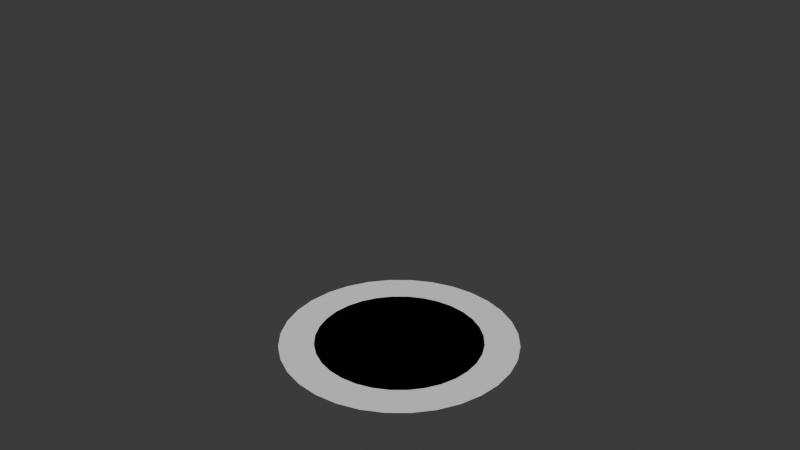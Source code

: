 # Source: Fogo.blend  (saved by Blender 5.1.29; exported with 4.5.12 LTS)
import bpy
from mathutils import Matrix  # noqa: F401  (used for matrix-valued properties, if any)

bpy.ops.wm.read_factory_settings(use_empty=True)
scene = bpy.context.scene
scene.name = 'Scene'

# ---- collections
col_collection = bpy.data.collections.new('Collection'); scene.collection.children.link(col_collection)
col_fogo = bpy.data.collections.new('Fogo'); scene.collection.children.link(col_fogo)

# ---- materials (node trees are filled in below, after node groups)
mat_material_001 = bpy.data.materials.new('Material.001')
mat_material_001.use_backface_culling = True
mat_material_001.use_backface_culling_shadow = True
mat_material_002 = bpy.data.materials.new('Material.002')
mat_material_002.use_backface_culling = True
mat_material_002.use_backface_culling_shadow = True
mat_fogo = bpy.data.materials.new('Fogo')

# ---- material node trees
mat_material_001.use_nodes = True; mat_material_001.node_tree.nodes.clear()
_N = mat_material_001.node_tree.nodes; _L = mat_material_001.node_tree.links
n0 = _N.new('ShaderNodeBsdfPrincipled'); n0.name = 'Principled BSDF'; n0.location = (-200, 100)
n0.inputs[0].default_value = (0.8, 0.2123, 0.0, 1.0)
n0.inputs[2].default_value = 1.0
n0.inputs[3].default_value = 1.0
n0.inputs[27].default_value = (1.0, 0.2032, 0.0, 1.0)
n0.inputs[28].default_value = 0.4
n1 = _N.new('ShaderNodeOutputMaterial'); n1.name = 'Material Output'; n1.location = (200, 100)
_L.new(n0.outputs[0], n1.inputs[0])
n1.is_active_output = True
mat_material_002.use_nodes = True; mat_material_002.node_tree.nodes.clear()
_N = mat_material_002.node_tree.nodes; _L = mat_material_002.node_tree.links
n0 = _N.new('ShaderNodeBsdfPrincipled'); n0.name = 'Principled BSDF'; n0.location = (-200, 100)
n0.inputs[0].default_value = (0.8, 0.2123, 0.0, 1.0)
n0.inputs[2].default_value = 1.0
n0.inputs[3].default_value = 1.0
n0.inputs[4].default_value = 0.6538
n0.inputs[27].default_value = (1.0, 0.2032, 0.0, 1.0)
n0.inputs[28].default_value = 0.4
n1 = _N.new('ShaderNodeOutputMaterial'); n1.name = 'Material Output'; n1.location = (200, 100)
_L.new(n0.outputs[0], n1.inputs[0])
n1.is_active_output = True
mat_fogo.use_nodes = True; mat_fogo.node_tree.nodes.clear()
_N = mat_fogo.node_tree.nodes; _L = mat_fogo.node_tree.links
n0 = _N.new('ShaderNodeBsdfPrincipled'); n0.name = 'Principled BSDF'; n0.location = (-200, 100)
n0.inputs[0].default_value = (0.8, 0.4747, 0.0007326, 1.0)
n0.inputs[2].default_value = 1.0
n0.inputs[27].default_value = (1.0, 0.7711, 0.0, 1.0)
n0.inputs[28].default_value = 0.4
n1 = _N.new('ShaderNodeOutputMaterial'); n1.name = 'Material Output'; n1.location = (200, 100)
_L.new(n0.outputs[0], n1.inputs[0])
n1.is_active_output = True

# ---- world
world_world = bpy.data.worlds.new('World'); scene.world = world_world
world_world.use_nodes = True; world_world.node_tree.nodes.clear()
_N = world_world.node_tree.nodes; _L = world_world.node_tree.links
n0 = _N.new('ShaderNodeOutputWorld'); n0.name = 'World Output'; n0.location = (200, 100)
n1 = _N.new('ShaderNodeBackground'); n1.name = 'Background'; n1.location = (-200, 100)
n1.inputs[0].default_value = (0.05088, 0.05088, 0.05088, 1.0)
_L.new(n1.outputs[0], n0.inputs[0])
n0.is_active_output = True
world_world.color = (0.05088, 0.05088, 0.05088)
world_world.sun_shadow_jitter_overblur = 0.0

# ---- meshes
me_circle = bpy.data.meshes.new('Circle')
me_circle.from_pydata([(0.0, 1.0, 0.0), (-0.1951, 0.9808, 0.0), (-0.3827, 0.9239, 0.0), (-0.5556, 0.8315, 0.0), (-0.7071, 0.7071, 0.0), (-0.8315, 0.5556, 0.0), (-0.9239, 0.3827, 0.0), (-0.9808, 0.1951, 0.0), (-1.0, 0.0, 0.0), (-0.9808, -0.1951, 0.0), (-0.9239, -0.3827, 0.0), (-0.8315, -0.5556, 0.0), (-0.7071, -0.7071, 0.0), (-0.5556, -0.8315, 0.0), (-0.3827, -0.9239, 0.0), (-0.1951, -0.9808, 0.0), (0.0, -1.0, 0.0), (0.1951, -0.9808, 0.0), (0.3827, -0.9239, 0.0), (0.5556, -0.8315, 0.0), (0.7071, -0.7071, 0.0), (0.8315, -0.5556, 0.0), (0.9239, -0.3827, 0.0), (0.9808, -0.1951, 0.0), (1.0, 0.0, 0.0), (0.9808, 0.1951, 0.0), (0.9239, 0.3827, 0.0), (0.8315, 0.5556, 0.0), (0.7071, 0.7071, 0.0), (0.5556, 0.8315, 0.0), (0.3827, 0.9239, 0.0), (0.1951, 0.9808, 0.0)], [], [(1, 2, 3, 4, 5, 6, 7, 8, 9, 10, 11, 12, 13, 14, 15, 16, 17, 18, 19, 20, 21, 22, 23, 24, 25, 26, 27, 28, 29, 30, 31, 0)])
_uv = me_circle.uv_layers.new(name='UVMap')
_uv.uv.foreach_set('vector', [0.0, 0.0, 0.0, 0.0, 0.0, 0.0, 0.0, 0.0, 0.0, 0.0, 0.0, 0.0, 0.0, 0.0, 0.0, 0.0, 0.0, 0.0, 0.0, 0.0, 0.0, 0.0, 0.0, 0.0, 0.0, 0.0, 0.0, 0.0, 0.0, 0.0, 0.0, 0.0, 0.0, 0.0, 0.0, 0.0, 0.0, 0.0, 0.0, 0.0, 0.0, 0.0, 0.0, 0.0, 0.0, 0.0, 0.0, 0.0, 0.0, 0.0, 0.0, 0.0, 0.0, 0.0, 0.0, 0.0, 0.0, 0.0, 0.0, 0.0, 0.0, 0.0, 0.0, 0.0])
me_circle.update()
me_circle_001 = bpy.data.meshes.new('Circle.001')
me_circle_001.from_pydata([(0.0, 1.0, 0.0), (-0.1951, 0.9808, 0.0), (-0.3827, 0.9239, 0.0), (-0.5556, 0.8315, 0.0), (-0.7071, 0.7071, 0.0), (-0.8315, 0.5556, 0.0), (-0.9239, 0.3827, 0.0), (-0.9808, 0.1951, 0.0), (-1.0, 0.0, 0.0), (-0.9808, -0.1951, 0.0), (-0.9239, -0.3827, 0.0), (-0.8315, -0.5556, 0.0), (-0.7071, -0.7071, 0.0), (-0.5556, -0.8315, 0.0), (-0.3827, -0.9239, 0.0), (-0.1951, -0.9808, 0.0), (0.0, -1.0, 0.0), (0.1951, -0.9808, 0.0), (0.3827, -0.9239, 0.0), (0.5556, -0.8315, 0.0), (0.7071, -0.7071, 0.0), (0.8315, -0.5556, 0.0), (0.9239, -0.3827, 0.0), (0.9808, -0.1951, 0.0), (1.0, 0.0, 0.0), (0.9808, 0.1951, 0.0), (0.9239, 0.3827, 0.0), (0.8315, 0.5556, 0.0), (0.7071, 0.7071, 0.0), (0.5556, 0.8315, 0.0), (0.3827, 0.9239, 0.0), (0.1951, 0.9808, 0.0)], [], [(1, 2, 3, 4, 5, 6, 7, 8, 9, 10, 11, 12, 13, 14, 15, 16, 17, 18, 19, 20, 21, 22, 23, 24, 25, 26, 27, 28, 29, 30, 31, 0)])
_uv = me_circle_001.uv_layers.new(name='UVMap')
_uv.uv.foreach_set('vector', [0.0, 0.0, 0.0, 0.0, 0.0, 0.0, 0.0, 0.0, 0.0, 0.0, 0.0, 0.0, 0.0, 0.0, 0.0, 0.0, 0.0, 0.0, 0.0, 0.0, 0.0, 0.0, 0.0, 0.0, 0.0, 0.0, 0.0, 0.0, 0.0, 0.0, 0.0, 0.0, 0.0, 0.0, 0.0, 0.0, 0.0, 0.0, 0.0, 0.0, 0.0, 0.0, 0.0, 0.0, 0.0, 0.0, 0.0, 0.0, 0.0, 0.0, 0.0, 0.0, 0.0, 0.0, 0.0, 0.0, 0.0, 0.0, 0.0, 0.0, 0.0, 0.0, 0.0, 0.0])
me_circle_001.update()

# ---- objects
ob_circle = bpy.data.objects.new('Circle', me_circle)
ob_contorno_004 = bpy.data.objects.new('Contorno.004', None)
ob_contorno_001 = bpy.data.objects.new('Contorno.001', None)
ob_contorno_002 = bpy.data.objects.new('Contorno.002', None)
ob_contorno_003 = bpy.data.objects.new('Contorno.003', None)
ob_contorno = bpy.data.objects.new('Contorno', None)
ob_fire = bpy.data.objects.new('Fire', None)
ob_fire_001 = bpy.data.objects.new('Fire.001', None)
ob_fire_002 = bpy.data.objects.new('Fire.002', None)
ob_fire_004 = bpy.data.objects.new('Fire.004', None)
ob_circle_001 = bpy.data.objects.new('Circle.001', me_circle_001)

# ---- transforms, parenting, visibility, modifiers, constraints
ob_circle.location = (0.003907, -0.003465, 0.2498)
ob_circle.scale = (1.308, 1.308, 0.8443)
_m = ob_circle.modifiers.new('ParticleSystem', 'PARTICLE_SYSTEM')
ob_contorno_004.location = (0.1241, -0.002726, 1.255)
ob_contorno_004.scale = (0.4843, 0.4843, 0.4843)
ob_contorno_004.empty_image_offset = (0.0, 0.0)
ob_contorno_001.location = (0.03991, -0.08544, 4.286)
ob_contorno_001.scale = (0.1168, 0.1168, 0.1168)
ob_contorno_001.empty_image_offset = (0.0, 0.0)
ob_contorno_002.location = (0.002087, 0.001731, 2.139)
ob_contorno_002.scale = (0.2719, 0.2719, 0.2719)
ob_contorno_002.empty_image_offset = (0.0, 0.0)
ob_contorno_003.location = (0.002087, 0.001731, 1.552)
ob_contorno_003.scale = (0.5414, 0.5414, 0.5414)
ob_contorno_003.empty_image_offset = (0.0, 0.0)
ob_contorno.location = (-0.002034, 0.00602, 0.186)
ob_contorno.scale = (1.137, 1.137, 1.137)
ob_contorno.empty_image_offset = (0.0, 0.0)
ob_fire.location = (0.0001527, -1.886e-05, 0.07928)
ob_fire.scale = (0.9438, 0.9438, 0.9438)
ob_fire.empty_image_offset = (0.0, 0.0)
ob_fire_001.location = (0.1267, -1.241e-05, 1.191)
ob_fire_001.scale = (0.5427, 0.5427, 0.5427)
ob_fire_001.empty_image_offset = (0.0, 0.0)
ob_fire_002.location = (0.1267, -1.241e-05, 1.78)
ob_fire_002.scale = (0.2725, 0.2725, 0.2725)
ob_fire_002.empty_image_offset = (0.0, 0.0)
ob_fire_004.location = (0.03976, -0.08555, 1.687)
ob_fire_004.scale = (0.3256, 0.3256, 0.3256)
ob_fire_004.empty_image_offset = (0.0, 0.0)
ob_circle_001.location = (0.003907, -0.003465, 0.2498)
ob_circle_001.scale = (0.9247, 0.9247, 0.7537)
_m = ob_circle_001.modifiers.new('ParticleSystem', 'PARTICLE_SYSTEM')

# ---- collection membership
col_collection.objects.link(ob_circle)
col_collection.objects.link(ob_contorno_004)
col_collection.objects.link(ob_contorno_001)
col_collection.objects.link(ob_contorno_002)
col_collection.objects.link(ob_contorno_003)
col_collection.objects.link(ob_contorno)
col_fogo.objects.link(ob_fire)
col_fogo.objects.link(ob_fire_001)
col_fogo.objects.link(ob_fire_002)
col_fogo.objects.link(ob_fire_004)
col_fogo.objects.link(ob_circle_001)

# ---- scene / render settings (as saved in the file)
scene.frame_start = 1; scene.frame_end = 72; scene.frame_set(31)
scene.render.engine = 'BLENDER_EEVEE_NEXT'
scene.render.bake_bias = 0.0
scene.render.bake_samples = 0
scene.cycles.sampling_pattern = 'TABULATED_SOBOL'
scene.eevee.use_volume_custom_range = False
bpy.context.view_layer.update()

# ---- added for rendering (the .blend has no active camera and no usable light): camera, sun
cam_auto = bpy.data.cameras.new('AutoCamera')
cam_auto.lens = 50.0
cam_auto.sensor_width = 36.0
cam_auto.clip_end = 1000.0
ob_auto_camera = bpy.data.objects.new('AutoCamera', cam_auto)
scene.collection.objects.link(ob_auto_camera)
ob_auto_camera.location = (6.51003, -7.79921, 6.85225)
ob_auto_camera.rotation_euler = (1.09748, -7.21219e-08, 0.694738)
scene.camera = ob_auto_camera
light_auto_sun = bpy.data.lights.new('AutoSun', 'SUN')
light_auto_sun.energy = 3.0
light_auto_sun.angle = 0.0523599
ob_auto_sun = bpy.data.objects.new('AutoSun', light_auto_sun)
scene.collection.objects.link(ob_auto_sun)
ob_auto_sun.rotation_euler = (0.872665, 0.174533, 0.523599)
bpy.context.view_layer.update()
